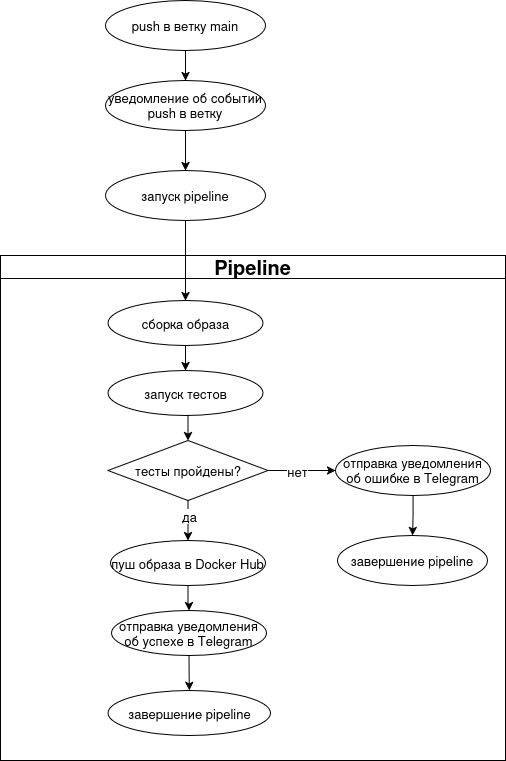

The diagram above was exported from draw.io. Its source (the exported page's mxGraphModel, read from the mxfile embedded in the PNG):
<mxGraphModel dx="1304" dy="883" grid="1" gridSize="10" guides="1" tooltips="1" connect="1" arrows="1" fold="1" page="1" pageScale="1" pageWidth="850" pageHeight="1100" math="0" shadow="0">
  <root>
    <mxCell id="0" />
    <mxCell id="1" parent="0" />
    <mxCell id="31Ljl62pIxdb6AennrhW-8" edge="1" parent="1" source="31Ljl62pIxdb6AennrhW-1" style="edgeStyle=orthogonalEdgeStyle;rounded=0;orthogonalLoop=1;jettySize=auto;html=1;exitX=0.5;exitY=1;exitDx=0;exitDy=0;entryX=0.5;entryY=0;entryDx=0;entryDy=0;" target="31Ljl62pIxdb6AennrhW-3">
      <mxGeometry relative="1" as="geometry" />
    </mxCell>
    <mxCell id="31Ljl62pIxdb6AennrhW-1" parent="1" style="ellipse;whiteSpace=wrap;html=1;" value="&lt;font style=&quot;font-size: 13px;&quot;&gt;push в ветку main&lt;/font&gt;" vertex="1">
      <mxGeometry height="50" width="160" x="350" y="170" as="geometry" />
    </mxCell>
    <mxCell id="31Ljl62pIxdb6AennrhW-9" edge="1" parent="1" source="31Ljl62pIxdb6AennrhW-3" style="edgeStyle=orthogonalEdgeStyle;rounded=0;orthogonalLoop=1;jettySize=auto;html=1;exitX=0.5;exitY=1;exitDx=0;exitDy=0;entryX=0.5;entryY=0;entryDx=0;entryDy=0;" target="31Ljl62pIxdb6AennrhW-4">
      <mxGeometry relative="1" as="geometry" />
    </mxCell>
    <mxCell id="31Ljl62pIxdb6AennrhW-3" parent="1" style="ellipse;whiteSpace=wrap;html=1;" value="&lt;font style=&quot;font-size: 13px;&quot;&gt;уведомление об событии push в ветку&lt;/font&gt;" vertex="1">
      <mxGeometry height="50" width="160" x="350" y="250" as="geometry" />
    </mxCell>
    <mxCell id="31Ljl62pIxdb6AennrhW-10" edge="1" parent="1" source="31Ljl62pIxdb6AennrhW-11" style="edgeStyle=orthogonalEdgeStyle;rounded=0;orthogonalLoop=1;jettySize=auto;html=1;exitX=0.5;exitY=1;exitDx=0;exitDy=0;entryX=0.5;entryY=0;entryDx=0;entryDy=0;" target="31Ljl62pIxdb6AennrhW-5">
      <mxGeometry relative="1" as="geometry" />
    </mxCell>
    <mxCell id="31Ljl62pIxdb6AennrhW-4" parent="1" style="ellipse;whiteSpace=wrap;html=1;" value="&lt;font style=&quot;font-size: 13px;&quot;&gt;запуск pipeline&lt;/font&gt;" vertex="1">
      <mxGeometry height="50" width="160" x="350" y="340" as="geometry" />
    </mxCell>
    <mxCell id="31Ljl62pIxdb6AennrhW-15" parent="1" style="swimlane;whiteSpace=wrap;html=1;" value="&lt;font style=&quot;font-size: 20px;&quot;&gt;Pipeline&lt;/font&gt;" vertex="1">
      <mxGeometry height="505" width="505" x="245" y="425" as="geometry" />
    </mxCell>
    <mxCell id="31Ljl62pIxdb6AennrhW-5" parent="31Ljl62pIxdb6AennrhW-15" style="ellipse;whiteSpace=wrap;html=1;" value="&lt;font style=&quot;font-size: 13px;&quot;&gt;запуск тестов&lt;/font&gt;" vertex="1">
      <mxGeometry height="45" width="155" x="107.5" y="115" as="geometry" />
    </mxCell>
    <mxCell id="31Ljl62pIxdb6AennrhW-19" edge="1" parent="31Ljl62pIxdb6AennrhW-15" source="31Ljl62pIxdb6AennrhW-12" style="edgeStyle=orthogonalEdgeStyle;rounded=0;orthogonalLoop=1;jettySize=auto;html=1;exitX=0.5;exitY=1;exitDx=0;exitDy=0;" target="31Ljl62pIxdb6AennrhW-13">
      <mxGeometry relative="1" as="geometry" />
    </mxCell>
    <mxCell id="31Ljl62pIxdb6AennrhW-12" parent="31Ljl62pIxdb6AennrhW-15" style="ellipse;whiteSpace=wrap;html=1;" value="&lt;font style=&quot;font-size: 13px;&quot;&gt;пуш образа в Docker Hub&lt;/font&gt;" vertex="1">
      <mxGeometry height="45" width="155" x="110" y="285" as="geometry" />
    </mxCell>
    <mxCell id="31Ljl62pIxdb6AennrhW-28" edge="1" parent="31Ljl62pIxdb6AennrhW-15" source="31Ljl62pIxdb6AennrhW-13" style="edgeStyle=orthogonalEdgeStyle;rounded=0;orthogonalLoop=1;jettySize=auto;html=1;exitX=0.5;exitY=1;exitDx=0;exitDy=0;entryX=0.5;entryY=0;entryDx=0;entryDy=0;" target="31Ljl62pIxdb6AennrhW-27">
      <mxGeometry relative="1" as="geometry" />
    </mxCell>
    <mxCell id="31Ljl62pIxdb6AennrhW-13" parent="31Ljl62pIxdb6AennrhW-15" style="ellipse;whiteSpace=wrap;html=1;" value="&lt;font style=&quot;font-size: 13px;&quot;&gt;отправка уведомления об успехе в Telegram&lt;/font&gt;" vertex="1">
      <mxGeometry height="45" width="155" x="111" y="355" as="geometry" />
    </mxCell>
    <mxCell id="31Ljl62pIxdb6AennrhW-30" edge="1" parent="31Ljl62pIxdb6AennrhW-15" source="31Ljl62pIxdb6AennrhW-22" style="edgeStyle=orthogonalEdgeStyle;rounded=0;orthogonalLoop=1;jettySize=auto;html=1;exitX=0.5;exitY=1;exitDx=0;exitDy=0;entryX=0.5;entryY=0;entryDx=0;entryDy=0;" target="31Ljl62pIxdb6AennrhW-29">
      <mxGeometry relative="1" as="geometry" />
    </mxCell>
    <mxCell id="31Ljl62pIxdb6AennrhW-22" parent="31Ljl62pIxdb6AennrhW-15" style="ellipse;whiteSpace=wrap;html=1;" value="&lt;font style=&quot;font-size: 13px;&quot;&gt;отправка уведомления об ошибке в Telegram&lt;/font&gt;" vertex="1">
      <mxGeometry height="50" width="155" x="335" y="190" as="geometry" />
    </mxCell>
    <mxCell id="31Ljl62pIxdb6AennrhW-14" parent="31Ljl62pIxdb6AennrhW-15" style="rhombus;whiteSpace=wrap;html=1;" value="&lt;font style=&quot;font-size: 13px;&quot;&gt;тесты пройдены?&lt;/font&gt;" vertex="1">
      <mxGeometry height="60" width="160" x="107.5" y="185" as="geometry" />
    </mxCell>
    <mxCell id="31Ljl62pIxdb6AennrhW-16" edge="1" parent="31Ljl62pIxdb6AennrhW-15" source="31Ljl62pIxdb6AennrhW-14" style="edgeStyle=orthogonalEdgeStyle;rounded=0;orthogonalLoop=1;jettySize=auto;html=1;exitX=0.5;exitY=1;exitDx=0;exitDy=0;entryX=0.5;entryY=0;entryDx=0;entryDy=0;fontSize=13;" target="31Ljl62pIxdb6AennrhW-12">
      <mxGeometry relative="1" as="geometry" />
    </mxCell>
    <mxCell id="31Ljl62pIxdb6AennrhW-17" connectable="0" parent="31Ljl62pIxdb6AennrhW-16" style="edgeLabel;html=1;align=center;verticalAlign=middle;resizable=0;points=[];fontSize=13;" value="да" vertex="1">
      <mxGeometry relative="1" x="-0.25" y="1" as="geometry">
        <mxPoint as="offset" />
      </mxGeometry>
    </mxCell>
    <mxCell id="31Ljl62pIxdb6AennrhW-20" edge="1" parent="31Ljl62pIxdb6AennrhW-15" source="31Ljl62pIxdb6AennrhW-5" style="edgeStyle=orthogonalEdgeStyle;rounded=0;orthogonalLoop=1;jettySize=auto;html=1;exitX=0.5;exitY=1;exitDx=0;exitDy=0;entryX=0.5;entryY=0;entryDx=0;entryDy=0;" target="31Ljl62pIxdb6AennrhW-14">
      <mxGeometry relative="1" as="geometry" />
    </mxCell>
    <mxCell id="31Ljl62pIxdb6AennrhW-24" edge="1" parent="31Ljl62pIxdb6AennrhW-15" source="31Ljl62pIxdb6AennrhW-14" style="edgeStyle=orthogonalEdgeStyle;rounded=0;orthogonalLoop=1;jettySize=auto;html=1;exitX=1;exitY=0.5;exitDx=0;exitDy=0;entryX=0;entryY=0.5;entryDx=0;entryDy=0;" target="31Ljl62pIxdb6AennrhW-22">
      <mxGeometry relative="1" as="geometry" />
    </mxCell>
    <mxCell id="31Ljl62pIxdb6AennrhW-25" connectable="0" parent="31Ljl62pIxdb6AennrhW-24" style="edgeLabel;html=1;align=center;verticalAlign=middle;resizable=0;points=[];" value="&lt;font style=&quot;font-size: 13px;&quot;&gt;нет&lt;/font&gt;" vertex="1">
      <mxGeometry relative="1" x="-0.1429" as="geometry">
        <mxPoint as="offset" />
      </mxGeometry>
    </mxCell>
    <mxCell id="31Ljl62pIxdb6AennrhW-27" parent="31Ljl62pIxdb6AennrhW-15" style="ellipse;whiteSpace=wrap;html=1;" value="&lt;font style=&quot;font-size: 13px;&quot;&gt;завершение pipeline&lt;/font&gt;" vertex="1">
      <mxGeometry height="45" width="162.5" x="107.5" y="435" as="geometry" />
    </mxCell>
    <mxCell id="31Ljl62pIxdb6AennrhW-29" parent="31Ljl62pIxdb6AennrhW-15" style="ellipse;whiteSpace=wrap;html=1;" value="&lt;font style=&quot;font-size: 13px;&quot;&gt;завершение pipeline&lt;/font&gt;" vertex="1">
      <mxGeometry height="50" width="150" x="337" y="280" as="geometry" />
    </mxCell>
    <mxCell id="31Ljl62pIxdb6AennrhW-26" edge="1" parent="1" source="31Ljl62pIxdb6AennrhW-4" style="edgeStyle=orthogonalEdgeStyle;rounded=0;orthogonalLoop=1;jettySize=auto;html=1;exitX=0.5;exitY=1;exitDx=0;exitDy=0;entryX=0.5;entryY=0;entryDx=0;entryDy=0;" target="31Ljl62pIxdb6AennrhW-11" value="">
      <mxGeometry relative="1" as="geometry">
        <mxPoint x="430" y="390" as="sourcePoint" />
        <mxPoint x="430" y="540" as="targetPoint" />
      </mxGeometry>
    </mxCell>
    <mxCell id="31Ljl62pIxdb6AennrhW-11" parent="1" style="ellipse;whiteSpace=wrap;html=1;" value="&lt;font style=&quot;font-size: 13px;&quot;&gt;сборка образа&lt;/font&gt;" vertex="1">
      <mxGeometry height="45" width="155" x="352.5" y="470" as="geometry" />
    </mxCell>
  </root>
</mxGraphModel>